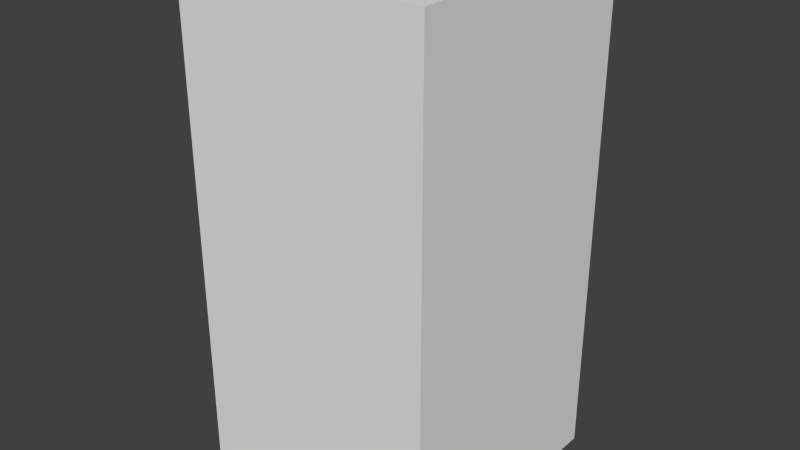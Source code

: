 # Source: yellowTreeSix.blend  (saved by Blender 2.68.0; exported with 4.5.12 LTS)
import bpy
from mathutils import Matrix  # noqa: F401  (used for matrix-valued properties, if any)

bpy.ops.wm.read_factory_settings(use_empty=True)
scene = bpy.context.scene
scene.name = 'Scene'

# ---- collections
col_collection_1 = bpy.data.collections.new('Collection 1'); scene.collection.children.link(col_collection_1)

# ---- world
world_world = bpy.data.worlds.new('World'); scene.world = world_world
world_world.color = (0.05088, 0.05088, 0.05088)
world_world.use_sun_shadow = False
world_world.sun_shadow_jitter_overblur = 0.0
world_world.cycles.sampling_method = 'MANUAL'
world_world.cycles.sample_map_resolution = 256

# ---- meshes
me_yellowtreesix = bpy.data.meshes.new('yellowTreeSix')
me_yellowtreesix.from_pydata([(-0.5, -0.5, -1.0), (-0.5, 0.5, -1.0), (0.5, 0.5, -1.0), (0.5, -0.5, -1.0), (-0.5, -0.5, 1.0), (-0.5, 0.5, 1.0), (0.5, 0.5, 1.0), (0.5, -0.5, 1.0)], [], [(4, 5, 1, 0), (5, 6, 2, 1), (6, 7, 3, 2), (7, 4, 0, 3), (0, 1, 2, 3), (7, 6, 5, 4)])
me_yellowtreesix.use_remesh_preserve_volume = False
me_yellowtreesix.use_remesh_preserve_attributes = False
me_yellowtreesix.use_mirror_vertex_groups = False
me_yellowtreesix.update()

# ---- objects
ob_yellowtreesix = bpy.data.objects.new('yellowTreeSix', me_yellowtreesix)

# ---- transforms, parenting, visibility, modifiers, constraints
ob_yellowtreesix.location = (0.0, 0.0, 0.0)
ob_yellowtreesix.lineart.crease_threshold = 0.0

# ---- collection membership
col_collection_1.objects.link(ob_yellowtreesix)

# ---- scene / render settings (as saved in the file)
scene.frame_start = 1; scene.frame_end = 250; scene.frame_set(1)
scene.render.engine = 'BLENDER_EEVEE_NEXT'
scene.render.image_settings.color_mode = 'RGB'
scene.render.image_settings.compression = 90
scene.render.resolution_percentage = 50
scene.render.dither_intensity = 0.0
scene.cycles.use_denoising = False
scene.cycles.samples = 10
scene.cycles.sampling_pattern = 'TABULATED_SOBOL'
scene.cycles.light_sampling_threshold = 0.0
scene.cycles.use_adaptive_sampling = False
scene.cycles.use_light_tree = False
scene.cycles.blur_glossy = 0.0
scene.cycles.volume_bounces = 1
scene.cycles.pixel_filter_type = 'GAUSSIAN'
scene.cycles.sample_clamp_indirect = 0.0
scene.view_settings.view_transform = 'Standard'
bpy.context.view_layer.update()

# ---- added for rendering (the .blend has no active camera and no usable light): camera, sun
cam_auto = bpy.data.cameras.new('AutoCamera')
cam_auto.lens = 50.0
cam_auto.sensor_width = 36.0
cam_auto.clip_end = 1000.0
ob_auto_camera = bpy.data.objects.new('AutoCamera', cam_auto)
scene.collection.objects.link(ob_auto_camera)
ob_auto_camera.location = (2.26633, -2.71959, 1.81306)
ob_auto_camera.rotation_euler = (1.09748, -7.21219e-08, 0.694738)
scene.camera = ob_auto_camera
light_auto_sun = bpy.data.lights.new('AutoSun', 'SUN')
light_auto_sun.energy = 3.0
light_auto_sun.angle = 0.0523599
ob_auto_sun = bpy.data.objects.new('AutoSun', light_auto_sun)
scene.collection.objects.link(ob_auto_sun)
ob_auto_sun.rotation_euler = (0.872665, 0.174533, 0.523599)
bpy.context.view_layer.update()
